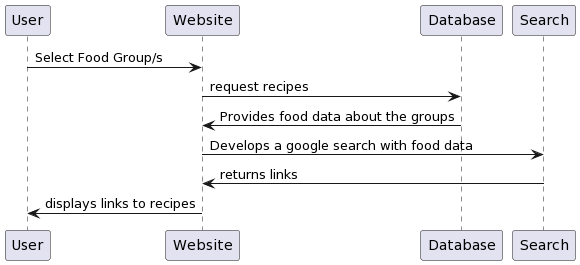

The diagram above was rendered by PlantUML. Its source (embedded in the PNG):
@startuml
User -> Website: Select Food Group/s
Website -> Database:request recipes

Database -> Website: Provides food data about the groups
Website -> Search: Develops a google search with food data
Search -> Website: returns links 
Website -> User: displays links to recipes
@enduml